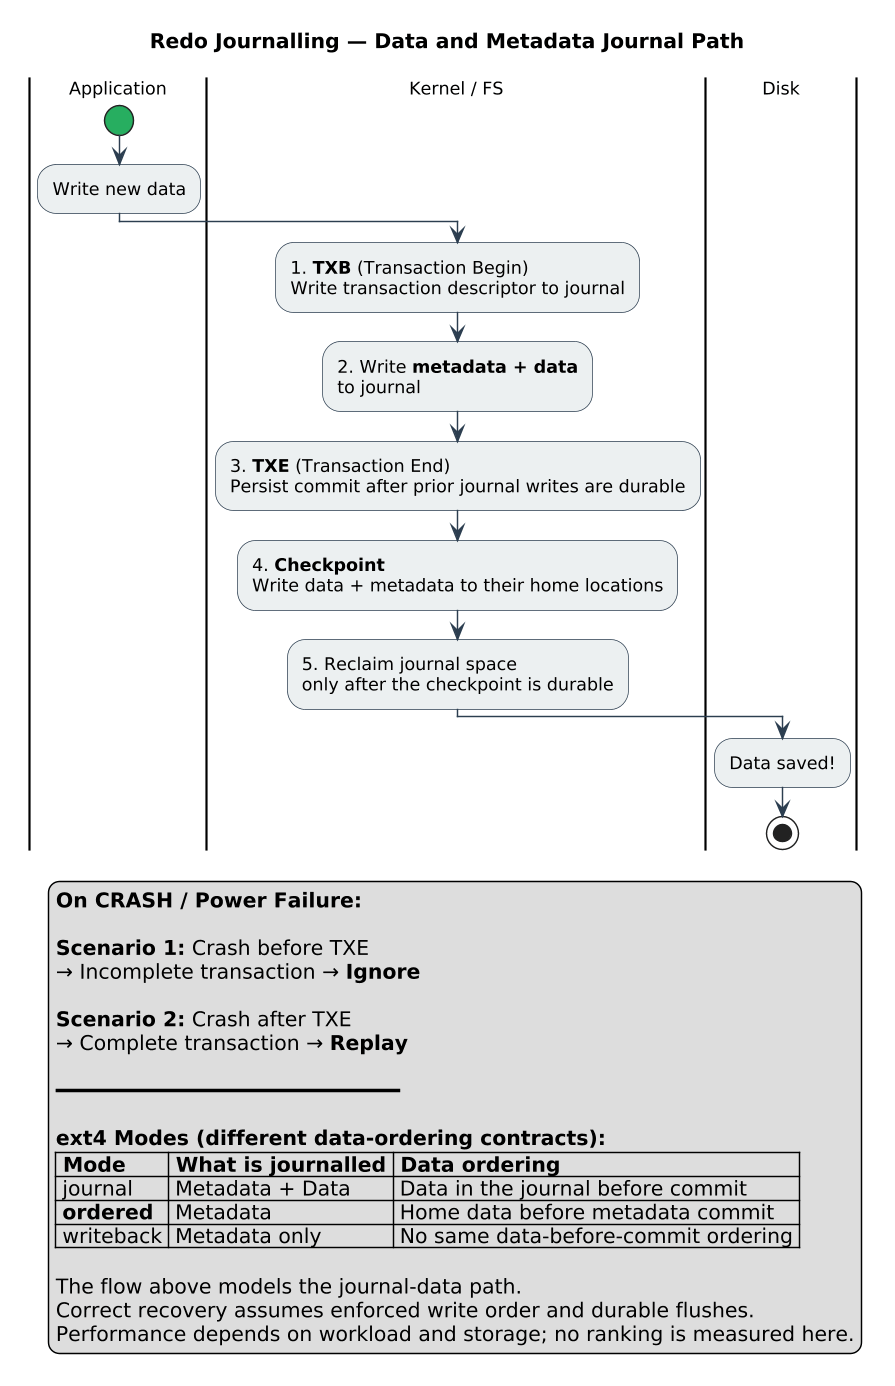

The diagram above was rendered by PlantUML. Its source (embedded in the PNG):
@startuml journaling_mechanism
skinparamlocked dpi 140
!include ../../../00_SUPPLEMENTARY/diagrams_common/skin.puml
title Redo Journalling — Data and Metadata Journal Path

skinparam activity {
    DiamondBackgroundColor #FFF9C4
}

|Application|
start
:Write new data;

|Kernel / FS|
:1. **TXB** (Transaction Begin)
Write transaction descriptor to journal;

:2. Write **metadata + data**
to journal;

:3. **TXE** (Transaction End)
Persist commit after prior journal writes are durable;

:4. **Checkpoint**
Write data + metadata to their home locations;

:5. Reclaim journal space
only after the checkpoint is durable;

|Disk|
:Data saved!;
stop

legend right
**On CRASH / Power Failure:**

**Scenario 1:** Crash before TXE
→ Incomplete transaction → **Ignore**

**Scenario 2:** Crash after TXE
→ Complete transaction → **Replay**

━━━━━━━━━━━━━━━━━━━━━━━━━━━━

**ext4 Modes (different data-ordering contracts):**
|= Mode |= What is journalled |= Data ordering |
| journal | Metadata + Data | Data in the journal before commit |
| **ordered** | Metadata | Home data before metadata commit |
| writeback | Metadata only | No same data-before-commit ordering |

The flow above models the journal-data path.
Correct recovery assumes enforced write order and durable flushes.
Performance depends on workload and storage; no ranking is measured here.
endlegend

@enduml